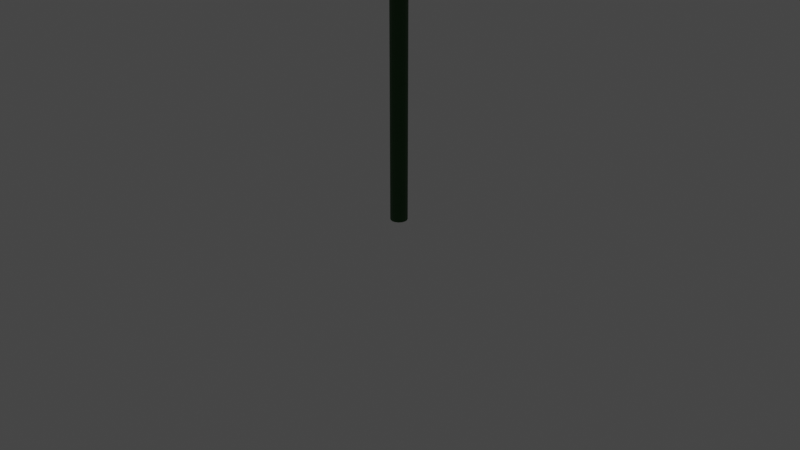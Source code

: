 # Source: Blume_1.blend  (saved by Blender 3.5.10; exported with 4.5.12 LTS)
import bpy
from mathutils import Matrix  # noqa: F401  (used for matrix-valued properties, if any)

bpy.ops.wm.read_factory_settings(use_empty=True)
scene = bpy.context.scene
scene.name = 'Scene'

# ---- collections
col_collection = bpy.data.collections.new('Collection'); scene.collection.children.link(col_collection)

# ---- materials (node trees are filled in below, after node groups)
mat_material_003 = bpy.data.materials.new('Material.003')
mat_material_003.use_transparent_shadow = False
mat_material_004 = bpy.data.materials.new('Material.004')
mat_material_004.use_transparent_shadow = False

# ---- material node trees
mat_material_003.use_nodes = True; mat_material_003.node_tree.nodes.clear()
_N = mat_material_003.node_tree.nodes; _L = mat_material_003.node_tree.links
n0 = _N.new('ShaderNodeBsdfPrincipled'); n0.name = 'Principled BSDF'; n0.location = (10, 300)
n0.distribution = 'GGX'
n0.subsurface_method = 'RANDOM_WALK_SKIN'
n0.inputs[0].default_value = (0.003599, 0.06681, 0.003361, 1.0)
n0.inputs[3].default_value = 1.45
n0.inputs[27].default_value = (0.0, 0.0, 0.0, 1.0)
n0.inputs[28].default_value = 1.0
n1 = _N.new('ShaderNodeOutputMaterial'); n1.name = 'Material Output'; n1.location = (300, 300)
_L.new(n0.outputs[0], n1.inputs[0])
n1.is_active_output = True
mat_material_004.use_nodes = True; mat_material_004.node_tree.nodes.clear()
_N = mat_material_004.node_tree.nodes; _L = mat_material_004.node_tree.links
n0 = _N.new('ShaderNodeBsdfPrincipled'); n0.name = 'Principled BSDF'; n0.location = (10, 300)
n0.distribution = 'GGX'
n0.subsurface_method = 'RANDOM_WALK_SKIN'
n0.inputs[0].default_value = (1.0, 0.2603, 0.0264, 1.0)
n0.inputs[3].default_value = 1.45
n0.inputs[27].default_value = (0.0, 0.0, 0.0, 1.0)
n0.inputs[28].default_value = 1.0
n1 = _N.new('ShaderNodeOutputMaterial'); n1.name = 'Material Output'; n1.location = (300, 300)
_L.new(n0.outputs[0], n1.inputs[0])
n1.is_active_output = True

# ---- world
world_world = bpy.data.worlds.new('World'); scene.world = world_world
world_world.use_nodes = True; world_world.node_tree.nodes.clear()
_N = world_world.node_tree.nodes; _L = world_world.node_tree.links
n0 = _N.new('ShaderNodeOutputWorld'); n0.name = 'World Output'; n0.location = (300, 300)
n1 = _N.new('ShaderNodeBackground'); n1.name = 'Background'; n1.location = (10, 300)
n1.inputs[0].default_value = (0.05088, 0.05088, 0.05088, 1.0)
_L.new(n1.outputs[0], n0.inputs[0])
n0.is_active_output = True
world_world.color = (0.05088, 0.05088, 0.05088)
world_world.use_sun_shadow = False
world_world.sun_shadow_jitter_overblur = 0.0

# ---- cameras
cam_camera = bpy.data.cameras.new('Camera')
cam_camera.clip_end = 100.0
cam_camera.ortho_scale = 7.314

# ---- lights
light_light = bpy.data.lights.new('Light', 'POINT')
light_light.transmission_factor = 0.0
light_light.energy = 1000.0
light_light.shadow_soft_size = 0.1
light_light.shadow_maximum_resolution = 0.006
light_light.use_absolute_resolution = True

# ---- meshes
me_circle = bpy.data.meshes.new('Circle')
me_circle.from_pydata([(-1.539, 0.7924, 0.5847), (-2.521, 0.8801, 0.9575), (-3.274, 0.7071, 1.17), (-3.655, 0.3827, 1.388), (-3.822, 0.0, 1.378), (-3.655, -0.3827, 1.388), (-3.274, -0.7071, 1.17), (-2.521, -0.8801, 0.9575), (-1.539, -0.7924, 0.5847), (-0.7244, -0.5336, 0.2752), (-0.3006, -0.2817, 0.04005), (-0.1005, -0.1147, 0.03818), (-0.08245, 0.0, -0.04283), (-0.1005, 0.1147, 0.03818), (-0.3006, 0.2817, 0.04005), (-0.7244, 0.5336, 0.2752), (-0.276, 0.128, 0.1049), (-0.7244, 0.1618, 0.2752), (-1.539, 0.2232, 0.5847), (-2.521, 0.2972, 0.9575), (-3.25, 0.3521, 1.234), (-0.276, -0.128, 0.1049), (-0.7244, -0.1618, 0.2752), (-1.539, -0.2232, 0.5847), (-2.521, -0.2972, 0.9575), (-3.25, -0.3521, 1.234), (-0.1251, 0.0, -0.02662), (-0.3006, 0.0, 0.04005), (-0.749, 0.0, 0.2104), (-1.564, 0.0, 0.5199), (-2.545, 0.0, 0.8927), (-3.274, 0.0, 1.17), (-3.679, 0.0, 1.324), (-0.749, 0.3459, 0.2104), (-1.564, 0.4625, 0.5199), (-2.545, 0.6028, 0.8927), (-0.749, -0.3459, 0.2104), (-1.564, -0.4625, 0.5199), (-2.545, -0.6028, 0.8927)], [], [(32, 3, 4), (5, 6, 25), (38, 6, 7), (37, 38, 7, 8), (36, 37, 8, 9), (10, 36, 9), (13, 14, 16), (12, 13, 26), (2, 20, 19, 35), (34, 35, 19, 18), (33, 34, 18, 17), (14, 15, 33), (26, 13, 16, 27), (2, 3, 20), (30, 31, 25, 24), (29, 30, 24, 23), (28, 29, 23, 22), (27, 28, 22, 21), (10, 11, 21), (32, 5, 25, 31), (3, 32, 31, 20), (19, 20, 31, 30), (18, 19, 30, 29), (17, 18, 29, 28), (16, 17, 28, 27), (11, 26, 27, 21), (11, 12, 26), (5, 32, 4), (0, 1, 35, 34), (15, 0, 34, 33), (16, 14, 33, 17), (1, 2, 35), (23, 24, 38, 37), (22, 23, 37, 36), (21, 22, 36, 10), (24, 25, 6, 38)])
_uv = me_circle.uv_layers.new(name='UVMap')
_uv.uv.foreach_set('vector', [0.0, 0.0, 0.0, 0.0, 0.0, 0.0, 0.0, 0.0, 0.0, 0.0, 0.0, 0.0, 0.0, 0.0, 0.0, 0.0, 0.0, 0.0, 0.0, 0.0, 0.0, 0.0, 0.0, 0.0, 0.0, 0.0, 0.0, 0.0, 0.0, 0.0, 0.0, 0.0, 0.0, 0.0, 0.0, 0.0, 0.0, 0.0, 0.0, 0.0, 0.0, 0.0, 0.0, 0.0, 0.0, 0.0, 0.0, 0.0, 0.0, 0.0, 0.0, 0.0, 0.0, 0.0, 0.0, 0.0, 0.0, 0.0, 0.0, 0.0, 0.0, 0.0, 0.0, 0.0, 0.0, 0.0, 0.0, 0.0, 0.0, 0.0, 0.0, 0.0, 0.0, 0.0, 0.0, 0.0, 0.0, 0.0, 0.0, 0.0, 0.0, 0.0, 0.0, 0.0, 0.0, 0.0, 0.0, 0.0, 0.0, 0.0, 0.0, 0.0, 0.0, 0.0, 0.0, 0.0, 0.0, 0.0, 0.0, 0.0, 0.0, 0.0, 0.0, 0.0, 0.0, 0.0, 0.0, 0.0, 0.0, 0.0, 0.0, 0.0, 0.0, 0.0, 0.0, 0.0, 0.0, 0.0, 0.0, 0.0, 0.0, 0.0, 0.0, 0.0, 0.0, 0.0, 0.0, 0.0, 0.0, 0.0, 0.0, 0.0, 0.0, 0.0, 0.0, 0.0, 0.0, 0.0, 0.0, 0.0, 0.0, 0.0, 0.0, 0.0, 0.0, 0.0, 0.0, 0.0, 0.0, 0.0, 0.0, 0.0, 0.0, 0.0, 0.0, 0.0, 0.0, 0.0, 0.0, 0.0, 0.0, 0.0, 0.0, 0.0, 0.0, 0.0, 0.0, 0.0, 0.0, 0.0, 0.0, 0.0, 0.0, 0.0, 0.0, 0.0, 0.0, 0.0, 0.0, 0.0, 0.0, 0.0, 0.0, 0.0, 0.0, 0.0, 0.0, 0.0, 0.0, 0.0, 0.0, 0.0, 0.0, 0.0, 0.0, 0.0, 0.0, 0.0, 0.0, 0.0, 0.0, 0.0, 0.0, 0.0, 0.0, 0.0, 0.0, 0.0, 0.0, 0.0, 0.0, 0.0, 0.0, 0.0, 0.0, 0.0, 0.0, 0.0, 0.0, 0.0, 0.0, 0.0, 0.0, 0.0, 0.0, 0.0, 0.0, 0.0, 0.0, 0.0, 0.0, 0.0, 0.0, 0.0, 0.0, 0.0, 0.0, 0.0, 0.0, 0.0, 0.0, 0.0, 0.0, 0.0, 0.0, 0.0, 0.0, 0.0, 0.0, 0.0, 0.0, 0.0, 0.0, 0.0, 0.0, 0.0, 0.0, 0.0, 0.0, 0.0, 0.0, 0.0, 0.0, 0.0])
me_circle.materials.append(None)
me_circle.update()
me_circle_002 = bpy.data.meshes.new('Circle.002')
me_circle_002.from_pydata([(-0.005058, 0.3458, 0.1513), (-0.1368, 0.3196, 0.1513), (-0.2485, 0.245, 0.1513), (-0.3231, 0.1333, 0.1513), (-0.3493, 0.001564, 0.1513), (-0.3231, -0.1302, 0.1513), (-0.2485, -0.2419, 0.1513), (-0.1368, -0.3165, 0.1513), (-0.005058, -0.3427, 0.1513), (0.1267, -0.3165, 0.1513), (0.2384, -0.2419, 0.1513), (0.313, -0.1302, 0.1513), (0.3392, 0.001564, 0.1513), (0.313, 0.1333, 0.1513), (0.2384, 0.245, 0.1513), (0.1267, 0.3196, 0.1513), (-0.07642, 0.1738, -0.02401), (-0.005058, 0.188, -0.02401), (-0.1369, 0.1334, -0.02401), (-0.1773, 0.07292, -0.02401), (-0.1915, 0.001564, -0.02401), (-0.1773, -0.0698, -0.02401), (-0.1369, -0.1303, -0.02401), (-0.07642, -0.1707, -0.02401), (-0.005058, -0.1849, -0.02401), (0.0663, -0.1707, -0.02401), (0.1268, -0.1303, -0.02401), (0.1672, -0.0698, -0.02401), (0.1814, 0.001564, -0.02401), (0.1672, 0.07292, -0.02401), (0.1268, 0.1334, -0.02401), (0.0663, 0.1738, -0.02401), (-0.0267, 0.2798, 0.2231), (-0.1305, 0.2592, 0.2231), (-0.2185, 0.2004, 0.2231), (-0.2773, 0.1124, 0.2231), (-0.298, 0.008566, 0.2231), (-0.2773, -0.09525, 0.2231), (-0.2185, -0.1833, 0.2231), (-0.1305, -0.2421, 0.2231), (-0.0267, -0.2627, 0.2231), (0.07712, -0.2421, 0.2231), (0.1651, -0.1833, 0.2231), (0.2239, -0.09525, 0.2231), (0.2446, 0.008566, 0.2231), (0.2239, 0.1124, 0.2231), (0.1651, 0.2004, 0.2231), (0.07712, 0.2592, 0.2231), (-0.07642, 0.1738, -0.02401), (-0.005058, 0.188, -0.02401), (-0.1369, 0.1334, -0.02401), (-0.1773, 0.07292, -0.02401), (-0.1915, 0.001564, -0.02401), (-0.1773, -0.0698, -0.02401), (-0.1369, -0.1303, -0.02401), (-0.07642, -0.1707, -0.02401), (-0.005058, -0.1849, -0.02401), (0.0663, -0.1707, -0.02401), (0.1268, -0.1303, -0.02401), (0.1672, -0.0698, -0.02401), (0.1814, 0.001564, -0.02401), (0.1672, 0.07292, -0.02401), (0.1268, 0.1334, -0.02401), (0.0663, 0.1738, -0.02401), (-0.07642, 0.1738, -0.02401), (-0.005058, 0.188, -0.02401), (-0.1369, 0.1334, -0.02401), (-0.1773, 0.07292, -0.02401), (-0.1915, 0.001564, -0.02401), (-0.1773, -0.0698, -0.02401), (-0.1369, -0.1303, -0.02401), (-0.07642, -0.1707, -0.02401), (-0.005058, -0.1849, -0.02401), (0.0663, -0.1707, -0.02401), (0.1268, -0.1303, -0.02401), (0.1672, -0.0698, -0.02401), (0.1814, 0.001564, -0.02401), (0.1672, 0.07292, -0.02401), (0.1268, 0.1334, -0.02401), (0.0663, 0.1738, -0.02401), (-0.07642, 0.1738, -0.02401), (-0.005058, 0.188, -0.02401), (-0.1369, 0.1334, -0.02401), (-0.1773, 0.07292, -0.02401), (-0.1915, 0.001564, -0.02401), (-0.1773, -0.0698, -0.02401), (-0.1369, -0.1303, -0.02401), (-0.07642, -0.1707, -0.02401), (-0.005058, -0.1849, -0.02401), (0.0663, -0.1707, -0.02401), (0.1268, -0.1303, -0.02401), (0.1672, -0.0698, -0.02401), (0.1814, 0.001564, -0.02401), (0.1672, 0.07292, -0.02401), (0.1268, 0.1334, -0.02401), (0.0663, 0.1738, -0.02401), (-0.07642, 0.1738, -0.02401), (-0.005058, 0.188, -0.02401), (-0.1369, 0.1334, -0.02401), (-0.1773, 0.07292, -0.02401), (-0.1915, 0.001564, -0.02401), (-0.1773, -0.0698, -0.02401), (-0.1369, -0.1303, -0.02401), (-0.07642, -0.1707, -0.02401), (-0.005058, -0.1849, -0.02401), (0.0663, -0.1707, -0.02401), (0.1268, -0.1303, -0.02401), (0.1672, -0.0698, -0.02401), (0.1814, 0.001564, -0.02401), (0.1672, 0.07292, -0.02401), (0.1268, 0.1334, -0.02401), (0.0663, 0.1738, -0.02401), (-0.07642, 0.1738, -0.02401), (-0.005058, 0.188, -0.02401), (-0.1369, 0.1334, -0.02401), (-0.1773, 0.07292, -0.02401), (-0.1915, 0.001564, -0.02401), (-0.1773, -0.0698, -0.02401), (-0.1369, -0.1303, -0.02401), (-0.07642, -0.1707, -0.02401), (-0.005058, -0.1849, -0.02401), (0.0663, -0.1707, -0.02401), (0.1268, -0.1303, -0.02401), (0.1672, -0.0698, -0.02401), (0.1814, 0.001564, -0.02401), (0.1672, 0.07292, -0.02401), (0.1268, 0.1334, -0.02401), (0.0663, 0.1738, -0.02401), (-0.03908, 0.0837, -0.0696), (-0.005058, 0.09047, -0.0696), (-0.06792, 0.06443, -0.0696), (-0.08719, 0.03559, -0.0696), (-0.09396, 0.001564, -0.0696), (-0.08719, -0.03246, -0.0696), (-0.06792, -0.0613, -0.0696), (-0.03908, -0.08057, -0.0696), (-0.005058, -0.08734, -0.0696), (0.02896, -0.08057, -0.0696), (0.05781, -0.0613, -0.0696), (0.07708, -0.03246, -0.0696), (0.08384, 0.001564, -0.0696), (0.07708, 0.03559, -0.0696), (0.05781, 0.06443, -0.0696), (0.02896, 0.0837, -0.0696), (-0.03908, 0.0837, -0.0696), (-0.005058, 0.09047, -0.0696), (-0.06792, 0.06443, -0.0696), (-0.08719, 0.03559, -0.0696), (-0.09396, 0.001564, -0.0696), (-0.08719, -0.03246, -0.0696), (-0.06792, -0.0613, -0.0696), (-0.03908, -0.08057, -0.0696), (-0.005058, -0.08734, -0.0696), (0.02896, -0.08057, -0.0696), (0.05781, -0.0613, -0.0696), (0.07708, -0.03246, -0.0696), (0.08384, 0.001564, -0.0696), (0.07708, 0.03559, -0.0696), (0.05781, 0.06443, -0.0696), (0.02896, 0.0837, -0.0696), (-0.03908, 0.0837, -1.835), (-0.005058, 0.09047, -1.835), (-0.06792, 0.06443, -1.835), (-0.08719, 0.03559, -1.835), (-0.09396, 0.001564, -1.835), (-0.08719, -0.03246, -1.835), (-0.06792, -0.0613, -1.835), (-0.03908, -0.08057, -1.835), (-0.005058, -0.08734, -1.835), (0.02896, -0.08057, -1.835), (0.05781, -0.0613, -1.835), (0.07708, -0.03246, -1.835), (0.08384, 0.001564, -1.835), (0.07708, 0.03559, -1.835), (0.05781, 0.06443, -1.835), (0.02896, 0.0837, -1.835), (-0.03908, 0.0837, -1.835), (-0.005058, 0.09047, -1.835), (-0.06792, 0.06443, -1.835), (-0.08719, 0.03559, -1.835), (-0.09396, 0.001564, -1.835), (-0.08719, -0.03246, -1.835), (-0.06792, -0.0613, -1.835), (-0.03908, -0.08057, -1.835), (-0.005058, -0.08734, -1.835), (0.02896, -0.08057, -1.835), (0.05781, -0.0613, -1.835), (0.07708, -0.03246, -1.835), (0.08384, 0.001564, -1.835), (0.07708, 0.03559, -1.835), (0.05781, 0.06443, -1.835), (0.02896, 0.0837, -1.835), (-0.03908, 0.0837, -3.637), (-0.005057, 0.09047, -3.637), (-0.06792, 0.06443, -3.637), (-0.08719, 0.03559, -3.637), (-0.09396, 0.001564, -3.637), (-0.08719, -0.03246, -3.637), (-0.06792, -0.0613, -3.637), (-0.03908, -0.08057, -3.637), (-0.005057, -0.08734, -3.637), (0.02896, -0.08057, -3.637), (0.05781, -0.0613, -3.637), (0.07708, -0.03246, -3.637), (0.08384, 0.001564, -3.637), (0.07708, 0.03559, -3.637), (0.05781, 0.06443, -3.637), (0.02896, 0.0837, -3.637)], [], [(20, 21, 53, 52), (16, 17, 0, 1), (18, 16, 1, 2), (19, 18, 2, 3), (20, 19, 3, 4), (21, 20, 4, 5), (22, 21, 5, 6), (23, 22, 6, 7), (24, 23, 7, 8), (25, 24, 8, 9), (26, 25, 9, 10), (27, 26, 10, 11), (28, 27, 11, 12), (29, 28, 12, 13), (30, 29, 13, 14), (31, 30, 14, 15), (17, 31, 15, 0), (11, 10, 42, 43), (4, 3, 35, 36), (12, 11, 43, 44), (5, 4, 36, 37), (13, 12, 44, 45), (6, 5, 37, 38), (14, 13, 45, 46), (7, 6, 38, 39), (15, 14, 46, 47), (8, 7, 39, 40), (1, 0, 32, 33), (0, 15, 47, 32), (9, 8, 40, 41), (2, 1, 33, 34), (10, 9, 41, 42), (3, 2, 34, 35), (33, 32, 47, 46, 45, 44, 43, 42, 41, 40, 39, 38, 37, 36, 35, 34), (61, 62, 78, 77), (28, 29, 61, 60), (21, 22, 54, 53), (29, 30, 62, 61), (22, 23, 55, 54), (30, 31, 63, 62), (23, 24, 56, 55), (17, 16, 48, 49), (31, 17, 49, 63), (24, 25, 57, 56), (16, 18, 50, 48), (25, 26, 58, 57), (18, 19, 51, 50), (26, 27, 59, 58), (19, 20, 52, 51), (27, 28, 60, 59), (67, 68, 84, 83), (54, 55, 71, 70), (62, 63, 79, 78), (55, 56, 72, 71), (49, 48, 64, 65), (63, 49, 65, 79), (56, 57, 73, 72), (48, 50, 66, 64), (57, 58, 74, 73), (50, 51, 67, 66), (58, 59, 75, 74), (51, 52, 68, 67), (59, 60, 76, 75), (52, 53, 69, 68), (60, 61, 77, 76), (53, 54, 70, 69), (88, 89, 105, 104), (75, 76, 92, 91), (68, 69, 85, 84), (76, 77, 93, 92), (69, 70, 86, 85), (77, 78, 94, 93), (70, 71, 87, 86), (78, 79, 95, 94), (71, 72, 88, 87), (65, 64, 80, 81), (79, 65, 81, 95), (72, 73, 89, 88), (64, 66, 82, 80), (73, 74, 90, 89), (66, 67, 83, 82), (74, 75, 91, 90), (109, 110, 126, 125), (80, 82, 98, 96), (89, 90, 106, 105), (82, 83, 99, 98), (90, 91, 107, 106), (83, 84, 100, 99), (91, 92, 108, 107), (84, 85, 101, 100), (92, 93, 109, 108), (85, 86, 102, 101), (93, 94, 110, 109), (86, 87, 103, 102), (94, 95, 111, 110), (87, 88, 104, 103), (81, 80, 96, 97), (95, 81, 97, 111), (115, 116, 132, 131), (102, 103, 119, 118), (110, 111, 127, 126), (103, 104, 120, 119), (97, 96, 112, 113), (111, 97, 113, 127), (104, 105, 121, 120), (96, 98, 114, 112), (105, 106, 122, 121), (98, 99, 115, 114), (106, 107, 123, 122), (99, 100, 116, 115), (107, 108, 124, 123), (100, 101, 117, 116), (108, 109, 125, 124), (101, 102, 118, 117), (136, 137, 153, 152), (123, 124, 140, 139), (116, 117, 133, 132), (124, 125, 141, 140), (117, 118, 134, 133), (125, 126, 142, 141), (118, 119, 135, 134), (126, 127, 143, 142), (119, 120, 136, 135), (113, 112, 128, 129), (127, 113, 129, 143), (120, 121, 137, 136), (112, 114, 130, 128), (121, 122, 138, 137), (114, 115, 131, 130), (122, 123, 139, 138), (157, 158, 174, 173), (128, 130, 146, 144), (137, 138, 154, 153), (130, 131, 147, 146), (138, 139, 155, 154), (131, 132, 148, 147), (139, 140, 156, 155), (132, 133, 149, 148), (140, 141, 157, 156), (133, 134, 150, 149), (141, 142, 158, 157), (134, 135, 151, 150), (142, 143, 159, 158), (135, 136, 152, 151), (129, 128, 144, 145), (143, 129, 145, 159), (171, 172, 188, 187), (150, 151, 167, 166), (158, 159, 175, 174), (151, 152, 168, 167), (145, 144, 160, 161), (159, 145, 161, 175), (152, 153, 169, 168), (144, 146, 162, 160), (153, 154, 170, 169), (146, 147, 163, 162), (154, 155, 171, 170), (147, 148, 164, 163), (155, 156, 172, 171), (148, 149, 165, 164), (156, 157, 173, 172), (149, 150, 166, 165), (176, 178, 194, 192), (164, 165, 181, 180), (172, 173, 189, 188), (165, 166, 182, 181), (173, 174, 190, 189), (166, 167, 183, 182), (174, 175, 191, 190), (167, 168, 184, 183), (161, 160, 176, 177), (175, 161, 177, 191), (168, 169, 185, 184), (160, 162, 178, 176), (169, 170, 186, 185), (162, 163, 179, 178), (170, 171, 187, 186), (163, 164, 180, 179), (192, 194, 195, 196, 197, 198, 199, 200, 201, 202, 203, 204, 205, 206, 207, 193), (185, 186, 202, 201), (178, 179, 195, 194), (186, 187, 203, 202), (179, 180, 196, 195), (187, 188, 204, 203), (180, 181, 197, 196), (188, 189, 205, 204), (181, 182, 198, 197), (189, 190, 206, 205), (182, 183, 199, 198), (190, 191, 207, 206), (183, 184, 200, 199), (177, 176, 192, 193), (191, 177, 193, 207), (184, 185, 201, 200)])
me_circle_002.polygons.foreach_set('material_index', [0, 0, 0, 0, 0, 0, 0, 0, 0, 0, 0, 0, 0, 0, 0, 0, 0, 1, 1, 1, 1, 1, 1, 1, 1, 1, 1, 1, 1, 1, 1, 1, 1, 1, 0, 0, 0, 0, 0, 0, 0, 0, 0, 0, 0, 0, 0, 0, 0, 0, 0, 0, 0, 0, 0, 0, 0, 0, 0, 0, 0, 0, 0, 0, 0, 0, 0, 0, 0, 0, 0, 0, 0, 0, 0, 0, 0, 0, 0, 0, 0, 0, 0, 0, 0, 0, 0, 0, 0, 0, 0, 0, 0, 0, 0, 0, 0, 0, 0, 0, 0, 0, 0, 0, 0, 0, 0, 0, 0, 0, 0, 0, 0, 0, 0, 0, 0, 0, 0, 0, 0, 0, 0, 0, 0, 0, 0, 0, 0, 0, 0, 0, 0, 0, 0, 0, 0, 0, 0, 0, 0, 0, 0, 0, 0, 0, 0, 0, 0, 0, 0, 0, 0, 0, 0, 0, 0, 0, 0, 0, 0, 0, 0, 0, 0, 0, 0, 0, 0, 0, 0, 0, 0, 0, 0, 0, 0, 0, 0, 0, 0, 0, 0, 0, 0, 0, 0, 0, 0, 0, 0, 0, 0, 0])
_uv = me_circle_002.uv_layers.new(name='UVMap')
_uv.uv.foreach_set('vector', [0.0, 0.0, 0.0, 0.0, 0.0, 0.0, 0.0, 0.0, 0.0, 0.0, 0.0, 0.0, 0.0, 0.0, 0.0, 0.0, 0.0, 0.0, 0.0, 0.0, 0.0, 0.0, 0.0, 0.0, 0.0, 0.0, 0.0, 0.0, 0.0, 0.0, 0.0, 0.0, 0.0, 0.0, 0.0, 0.0, 0.0, 0.0, 0.0, 0.0, 0.0, 0.0, 0.0, 0.0, 0.0, 0.0, 0.0, 0.0, 0.0, 0.0, 0.0, 0.0, 0.0, 0.0, 0.0, 0.0, 0.0, 0.0, 0.0, 0.0, 0.0, 0.0, 0.0, 0.0, 0.0, 0.0, 0.0, 0.0, 0.0, 0.0, 0.0, 0.0, 0.0, 0.0, 0.0, 0.0, 0.0, 0.0, 0.0, 0.0, 0.0, 0.0, 0.0, 0.0, 0.0, 0.0, 0.0, 0.0, 0.0, 0.0, 0.0, 0.0, 0.0, 0.0, 0.0, 0.0, 0.0, 0.0, 0.0, 0.0, 0.0, 0.0, 0.0, 0.0, 0.0, 0.0, 0.0, 0.0, 0.0, 0.0, 0.0, 0.0, 0.0, 0.0, 0.0, 0.0, 0.0, 0.0, 0.0, 0.0, 0.0, 0.0, 0.0, 0.0, 0.0, 0.0, 0.0, 0.0, 0.0, 0.0, 0.0, 0.0, 0.0, 0.0, 0.0, 0.0, 0.0, 0.0, 0.0, 0.0, 0.0, 0.0, 0.0, 0.0, 0.0, 0.0, 0.0, 0.0, 0.0, 0.0, 0.0, 0.0, 0.0, 0.0, 0.0, 0.0, 0.0, 0.0, 0.0, 0.0, 0.0, 0.0, 0.0, 0.0, 0.0, 0.0, 0.0, 0.0, 0.0, 0.0, 0.0, 0.0, 0.0, 0.0, 0.0, 0.0, 0.0, 0.0, 0.0, 0.0, 0.0, 0.0, 0.0, 0.0, 0.0, 0.0, 0.0, 0.0, 0.0, 0.0, 0.0, 0.0, 0.0, 0.0, 0.0, 0.0, 0.0, 0.0, 0.0, 0.0, 0.0, 0.0, 0.0, 0.0, 0.0, 0.0, 0.0, 0.0, 0.0, 0.0, 0.0, 0.0, 0.0, 0.0, 0.0, 0.0, 0.0, 0.0, 0.0, 0.0, 0.0, 0.0, 0.0, 0.0, 0.0, 0.0, 0.0, 0.0, 0.0, 0.0, 0.0, 0.0, 0.0, 0.0, 0.0, 0.0, 0.0, 0.0, 0.0, 0.0, 0.0, 0.0, 0.0, 0.0, 0.0, 0.0, 0.0, 0.0, 0.0, 0.0, 0.0, 0.0, 0.0, 0.0, 0.0, 0.0, 0.0, 0.0, 0.0, 0.0, 0.0, 0.0, 0.0, 0.0, 0.0, 0.0, 0.0, 0.0, 0.0, 0.0, 0.0, 0.0, 0.0, 0.0, 0.0, 0.0, 0.0, 0.0, 0.0, 0.0, 0.0, 0.0, 0.0, 0.0, 0.0, 0.0, 0.0, 0.0, 0.0, 0.0, 0.0, 0.0, 0.0, 0.0, 0.0, 0.0, 0.0, 0.0, 0.0, 0.0, 0.0, 0.0, 0.0, 0.0, 0.0, 0.0, 0.0, 0.0, 0.0, 0.0, 0.0, 0.0, 0.0, 0.0, 0.0, 0.0, 0.0, 0.0, 0.0, 0.0, 0.0, 0.0, 0.0, 0.0, 0.0, 0.0, 0.0, 0.0, 0.0, 0.0, 0.0, 0.0, 0.0, 0.0, 0.0, 0.0, 0.0, 0.0, 0.0, 0.0, 0.0, 0.0, 0.0, 0.0, 0.0, 0.0, 0.0, 0.0, 0.0, 0.0, 0.0, 0.0, 0.0, 0.0, 0.0, 0.0, 0.0, 0.0, 0.0, 0.0, 0.0, 0.0, 0.0, 0.0, 0.0, 0.0, 0.0, 0.0, 0.0, 0.0, 0.0, 0.0, 0.0, 0.0, 0.0, 0.0, 0.0, 0.0, 0.0, 0.0, 0.0, 0.0, 0.0, 0.0, 0.0, 0.0, 0.0, 0.0, 0.0, 0.0, 0.0, 0.0, 0.0, 0.0, 0.0, 0.0, 0.0, 0.0, 0.0, 0.0, 0.0, 0.0, 0.0, 0.0, 0.0, 0.0, 0.0, 0.0, 0.0, 0.0, 0.0, 0.0, 0.0, 0.0, 0.0, 0.0, 0.0, 0.0, 0.0, 0.0, 0.0, 0.0, 0.0, 0.0, 0.0, 0.0, 0.0, 0.0, 0.0, 0.0, 0.0, 0.0, 0.0, 0.0, 0.0, 0.0, 0.0, 0.0, 0.0, 0.0, 0.0, 0.0, 0.0, 0.0, 0.0, 0.0, 0.0, 0.0, 0.0, 0.0, 0.0, 0.0, 0.0, 0.0, 0.0, 0.0, 0.0, 0.0, 0.0, 0.0, 0.0, 0.0, 0.0, 0.0, 0.0, 0.0, 0.0, 0.0, 0.0, 0.0, 0.0, 0.0, 0.0, 0.0, 0.0, 0.0, 0.0, 0.0, 0.0, 0.0, 0.0, 0.0, 0.0, 0.0, 0.0, 0.0, 0.0, 0.0, 0.0, 0.0, 0.0, 0.0, 0.0, 0.0, 0.0, 0.0, 0.0, 0.0, 0.0, 0.0, 0.0, 0.0, 0.0, 0.0, 0.0, 0.0, 0.0, 0.0, 0.0, 0.0, 0.0, 0.0, 0.0, 0.0, 0.0, 0.0, 0.0, 0.0, 0.0, 0.0, 0.0, 0.0, 0.0, 0.0, 0.0, 0.0, 0.0, 0.0, 0.0, 0.0, 0.0, 0.0, 0.0, 0.0, 0.0, 0.0, 0.0, 0.0, 0.0, 0.0, 0.0, 0.0, 0.0, 0.0, 0.0, 0.0, 0.0, 0.0, 0.0, 0.0, 0.0, 0.0, 0.0, 0.0, 0.0, 0.0, 0.0, 0.0, 0.0, 0.0, 0.0, 0.0, 0.0, 0.0, 0.0, 0.0, 0.0, 0.0, 0.0, 0.0, 0.0, 0.0, 0.0, 0.0, 0.0, 0.0, 0.0, 0.0, 0.0, 0.0, 0.0, 0.0, 0.0, 0.0, 0.0, 0.0, 0.0, 0.0, 0.0, 0.0, 0.0, 0.0, 0.0, 0.0, 0.0, 0.0, 0.0, 0.0, 0.0, 0.0, 0.0, 0.0, 0.0, 0.0, 0.0, 0.0, 0.0, 0.0, 0.0, 0.0, 0.0, 0.0, 0.0, 0.0, 0.0, 0.0, 0.0, 0.0, 0.0, 0.0, 0.0, 0.0, 0.0, 0.0, 0.0, 0.0, 0.0, 0.0, 0.0, 0.0, 0.0, 0.0, 0.0, 0.0, 0.0, 0.0, 0.0, 0.0, 0.0, 0.0, 0.0, 0.0, 0.0, 0.0, 0.0, 0.0, 0.0, 0.0, 0.0, 0.0, 0.0, 0.0, 0.0, 0.0, 0.0, 0.0, 0.0, 0.0, 0.0, 0.0, 0.0, 0.0, 0.0, 0.0, 0.0, 0.0, 0.0, 0.0, 0.0, 0.0, 0.0, 0.0, 0.0, 0.0, 0.0, 0.0, 0.0, 0.0, 0.0, 0.0, 0.0, 0.0, 0.0, 0.0, 0.0, 0.0, 0.0, 0.0, 0.0, 0.0, 0.0, 0.0, 0.0, 0.0, 0.0, 0.0, 0.0, 0.0, 0.0, 0.0, 0.0, 0.0, 0.0, 0.0, 0.0, 0.0, 0.0, 0.0, 0.0, 0.0, 0.0, 0.0, 0.0, 0.0, 0.0, 0.0, 0.0, 0.0, 0.0, 0.0, 0.0, 0.0, 0.0, 0.0, 0.0, 0.0, 0.0, 0.0, 0.0, 0.0, 0.0, 0.0, 0.0, 0.0, 0.0, 0.0, 0.0, 0.0, 0.0, 0.0, 0.0, 0.0, 0.0, 0.0, 0.0, 0.0, 0.0, 0.0, 0.0, 0.0, 0.0, 0.0, 0.0, 0.0, 0.0, 0.0, 0.0, 0.0, 0.0, 0.0, 0.0, 0.0, 0.0, 0.0, 0.0, 0.0, 0.0, 0.0, 0.0, 0.0, 0.0, 0.0, 0.0, 0.0, 0.0, 0.0, 0.0, 0.0, 0.0, 0.0, 0.0, 0.0, 0.0, 0.0, 0.0, 0.0, 0.0, 0.0, 0.0, 0.0, 0.0, 0.0, 0.0, 0.0, 0.0, 0.0, 0.0, 0.0, 0.0, 0.0, 0.0, 0.0, 0.0, 0.0, 0.0, 0.0, 0.0, 0.0, 0.0, 0.0, 0.0, 0.0, 0.0, 0.0, 0.0, 0.0, 0.0, 0.0, 0.0, 0.0, 0.0, 0.0, 0.0, 0.0, 0.0, 0.0, 0.0, 0.0, 0.0, 0.0, 0.0, 0.0, 0.0, 0.0, 0.0, 0.0, 0.0, 0.0, 0.0, 0.0, 0.0, 0.0, 0.0, 0.0, 0.0, 0.0, 0.0, 0.0, 0.0, 0.0, 0.0, 0.0, 0.0, 0.0, 0.0, 0.0, 0.0, 0.0, 0.0, 0.0, 0.0, 0.0, 0.0, 0.0, 0.0, 0.0, 0.0, 0.0, 0.0, 0.0, 0.0, 0.0, 0.0, 0.0, 0.0, 0.0, 0.0, 0.0, 0.0, 0.0, 0.0, 0.0, 0.0, 0.0, 0.0, 0.0, 0.0, 0.0, 0.0, 0.0, 0.0, 0.0, 0.0, 0.0, 0.0, 0.0, 0.0, 0.0, 0.0, 0.0, 0.0, 0.0, 0.0, 0.0, 0.0, 0.0, 0.0, 0.0, 0.0, 0.0, 0.0, 0.0, 0.0, 0.0, 0.0, 0.0, 0.0, 0.0, 0.0, 0.0, 0.0, 0.0, 0.0, 0.0, 0.0, 0.0, 0.0, 0.0, 0.0, 0.0, 0.0, 0.0, 0.0, 0.0, 0.0, 0.0, 0.0, 0.0, 0.0, 0.0, 0.0, 0.0, 0.0, 0.0, 0.0, 0.0, 0.0, 0.0, 0.0, 0.0, 0.0, 0.0, 0.0, 0.0, 0.0, 0.0, 0.0, 0.0, 0.0, 0.0, 0.0, 0.0, 0.0, 0.0, 0.0, 0.0, 0.0, 0.0, 0.0, 0.0, 0.0, 0.0, 0.0, 0.0, 0.0, 0.0, 0.0, 0.0, 0.0, 0.0, 0.0, 0.0, 0.0, 0.0, 0.0, 0.0, 0.0, 0.0, 0.0, 0.0, 0.0, 0.0, 0.0, 0.0, 0.0, 0.0, 0.0, 0.0, 0.0, 0.0, 0.0, 0.0, 0.0, 0.0, 0.0, 0.0, 0.0, 0.0, 0.0, 0.0, 0.0, 0.0, 0.0, 0.0, 0.0, 0.0, 0.0, 0.0, 0.0, 0.0, 0.0, 0.0, 0.0, 0.0, 0.0, 0.0, 0.0, 0.0, 0.0, 0.0, 0.0, 0.0, 0.0, 0.0, 0.0, 0.0, 0.0, 0.0, 0.0, 0.0, 0.0, 0.0, 0.0, 0.0, 0.0, 0.0, 0.0, 0.0, 0.0, 0.0, 0.0, 0.0, 0.0, 0.0, 0.0, 0.0, 0.0, 0.0, 0.0, 0.0, 0.0, 0.0, 0.0, 0.0, 0.0, 0.0, 0.0, 0.0, 0.0, 0.0, 0.0, 0.0, 0.0, 0.0, 0.0, 0.0, 0.0, 0.0, 0.0, 0.0, 0.0, 0.0, 0.0, 0.0, 0.0, 0.0, 0.0, 0.0, 0.0, 0.0, 0.0, 0.0, 0.0, 0.0, 0.0, 0.0, 0.0, 0.0, 0.0, 0.0, 0.0, 0.0, 0.0, 0.0, 0.0, 0.0, 0.0, 0.0, 0.0, 0.0, 0.0, 0.0, 0.0, 0.0, 0.0, 0.0, 0.0, 0.0, 0.0, 0.0, 0.0, 0.0, 0.0, 0.0, 0.0, 0.0, 0.0, 0.0, 0.0, 0.0, 0.0, 0.0, 0.0, 0.0, 0.0, 0.0, 0.0, 0.0, 0.0, 0.0, 0.0, 0.0, 0.0, 0.0, 0.0, 0.0, 0.0, 0.0, 0.0, 0.0, 0.0, 0.0, 0.0, 0.0, 0.0, 0.0, 0.0, 0.0, 0.0, 0.0, 0.0, 0.0, 0.0, 0.0, 0.0, 0.0, 0.0, 0.0, 0.0, 0.0, 0.0, 0.0, 0.0, 0.0, 0.0, 0.0, 0.0, 0.0, 0.0, 0.0, 0.0, 0.0, 0.0, 0.0, 0.0, 0.0, 0.0, 0.0, 0.0, 0.0, 0.0, 0.0, 0.0, 0.0, 0.0, 0.0, 0.0, 0.0, 0.0, 0.0, 0.0, 0.0, 0.0, 0.0, 0.0, 0.0, 0.0, 0.0, 0.0, 0.0, 0.0, 0.0, 0.0, 0.0, 0.0, 0.0, 0.0, 0.0, 0.0, 0.0, 0.0, 0.0, 0.0, 0.0, 0.0, 0.0, 0.0, 0.0, 0.0, 0.0, 0.0, 0.0, 0.0, 0.0, 0.0, 0.0, 0.0, 0.0, 0.0, 0.0, 0.0, 0.0, 0.0, 0.0, 0.0, 0.0, 0.0, 0.0, 0.0, 0.0, 0.0, 0.0, 0.0, 0.0, 0.0, 0.0, 0.0, 0.0, 0.0, 0.0, 0.0, 0.0, 0.0, 0.0, 0.0, 0.0, 0.0, 0.0, 0.0, 0.0, 0.0, 0.0, 0.0, 0.0, 0.0, 0.0, 0.0, 0.0, 0.0, 0.0, 0.0, 0.0, 0.0, 0.0, 0.0, 0.0, 0.0, 0.0, 0.0, 0.0, 0.0, 0.0, 0.0, 0.0, 0.0, 0.0, 0.0, 0.0, 0.0, 0.0, 0.0, 0.0, 0.0, 0.0, 0.0, 0.0, 0.0, 0.0, 0.0, 0.0, 0.0, 0.0, 0.0, 0.0, 0.0, 0.0, 0.0, 0.0, 0.0, 0.0, 0.0, 0.0, 0.0, 0.0, 0.0, 0.0, 0.0, 0.0, 0.0, 0.0, 0.0, 0.0, 0.0, 0.0, 0.0, 0.0, 0.0, 0.0, 0.0, 0.0, 0.0, 0.0, 0.0, 0.0, 0.0, 0.0, 0.0, 0.0, 0.0, 0.0, 0.0, 0.0, 0.0, 0.0, 0.0, 0.0, 0.0, 0.0, 0.0, 0.0, 0.0, 0.0, 0.0, 0.0, 0.0, 0.0, 0.0, 0.0, 0.0, 0.0, 0.0, 0.0, 0.0, 0.0, 0.0, 0.0, 0.0, 0.0, 0.0, 0.0, 0.0, 0.0, 0.0, 0.0, 0.0, 0.0, 0.0, 0.0, 0.0, 0.0, 0.0, 0.0, 0.0, 0.0, 0.0, 0.0, 0.0, 0.0, 0.0, 0.0, 0.0, 0.0, 0.0, 0.0, 0.0, 0.0, 0.0, 0.0, 0.0, 0.0, 0.0, 0.0, 0.0, 0.0, 0.0, 0.0, 0.0, 0.0, 0.0, 0.0, 0.0, 0.0, 0.0, 0.0, 0.0, 0.0, 0.0, 0.0, 0.0, 0.0, 0.0, 0.0, 0.0, 0.0, 0.0, 0.0, 0.0, 0.0, 0.0, 0.0, 0.0, 0.0, 0.0, 0.0, 0.0, 0.0, 0.0, 0.0, 0.0, 0.0, 0.0, 0.0, 0.0, 0.0, 0.0, 0.0, 0.0, 0.0, 0.0, 0.0, 0.0, 0.0, 0.0, 0.0, 0.0, 0.0, 0.0, 0.0, 0.0, 0.0, 0.0, 0.0, 0.0, 0.0, 0.0, 0.0, 0.0, 0.0, 0.0, 0.0, 0.0, 0.0, 0.0, 0.0, 0.0, 0.0, 0.0, 0.0, 0.0, 0.0, 0.0, 0.0, 0.0, 0.0, 0.0, 0.0, 0.0, 0.0, 0.0, 0.0, 0.0, 0.0, 0.0, 0.0, 0.0, 0.0, 0.0, 0.0, 0.0, 0.0, 0.0, 0.0, 0.0, 0.0, 0.0, 0.0, 0.0, 0.0, 0.0, 0.0, 0.0, 0.0, 0.0, 0.0, 0.0, 0.0, 0.0, 0.0, 0.0, 0.0, 0.0, 0.0, 0.0, 0.0, 0.0, 0.0, 0.0, 0.0, 0.0, 0.0, 0.0, 0.0, 0.0, 0.0, 0.0, 0.0, 0.0, 0.0, 0.0, 0.0, 0.0, 0.0, 0.0, 0.0, 0.0, 0.0, 0.0, 0.0, 0.0, 0.0, 0.0, 0.0, 0.0, 0.0, 0.0, 0.0, 0.0, 0.0, 0.0, 0.0, 0.0, 0.0, 0.0, 0.0, 0.0, 0.0, 0.0, 0.0, 0.0, 0.0, 0.0, 0.0, 0.0, 0.0, 0.0, 0.0, 0.0, 0.0, 0.0, 0.0, 0.0, 0.0, 0.0, 0.0, 0.0, 0.0, 0.0, 0.0, 0.0, 0.0])
me_circle_002.materials.append(mat_material_003)
me_circle_002.materials.append(mat_material_004)
me_circle_002.update()

# ---- objects
ob_light = bpy.data.objects.new('Light', light_light)
ob_camera = bpy.data.objects.new('Camera', cam_camera)
ob_circle = bpy.data.objects.new('Circle', me_circle)
ob_empty = bpy.data.objects.new('Empty', None)
ob_circle_001 = bpy.data.objects.new('Circle.001', me_circle_002)

# ---- transforms, parenting, visibility, modifiers, constraints
ob_light.location = (4.076, 1.005, 5.904)
ob_light.rotation_euler = (0.6503, 0.05522, 1.866)
ob_light.lock_rotations_4d = False
ob_light.empty_display_type = 'ARROWS'
ob_light.color = (0.0, 0.0, 0.0, 0.0)
ob_light.lineart.crease_threshold = 0.0
ob_camera.location = (7.359, -6.926, 4.958)
ob_camera.rotation_euler = (1.109, 0.0, 0.8149)
ob_camera.lock_rotations_4d = False
ob_camera.empty_display_type = 'ARROWS'
ob_camera.color = (0.0, 0.0, 0.0, 0.0)
ob_camera.display_type = 'WIRE'
ob_camera.lineart.crease_threshold = 0.0
ob_circle.location = (0.02352, -4.897e-07, 3.645)
_m = ob_circle.modifiers.new('Array', 'ARRAY')
_m.count = 9
_m.use_relative_offset = False
_m.use_object_offset = True
_m.offset_object = ob_empty
ob_empty.location = (0.02352, -4.897e-07, 3.645)
ob_empty.rotation_euler = (0.0, 0.0, 0.6981)
ob_circle_001.location = (0.0, 0.0, 3.635)

# ---- collection membership
col_collection.objects.link(ob_light)
col_collection.objects.link(ob_camera)
col_collection.objects.link(ob_circle)
col_collection.objects.link(ob_empty)
col_collection.objects.link(ob_circle_001)

# ---- scene / render settings (as saved in the file)
scene.camera = ob_camera
scene.frame_start = 1; scene.frame_end = 250; scene.frame_set(1)
scene.render.engine = 'BLENDER_EEVEE_NEXT'
scene.cycles.sampling_pattern = 'TABULATED_SOBOL'
scene.view_settings.view_transform = 'Filmic'
bpy.context.view_layer.update()
